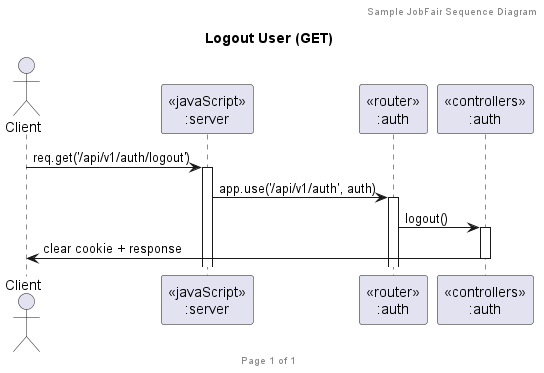

The diagram above was rendered by PlantUML. Its source (embedded in the PNG):
@startuml Logout User (GET)

header Sample JobFair Sequence Diagram
footer Page %page% of %lastpage%
title "Logout User (GET)"

actor "Client" as client
participant "<<javaScript>>\n:server" as server
participant "<<router>>\n:auth" as routerAuth
participant "<<controllers>>\n:auth" as controllersAuth

client->server ++: req.get('/api/v1/auth/logout')
server->routerAuth ++: app.use('/api/v1/auth', auth)
routerAuth -> controllersAuth ++: logout()
controllersAuth->client --: clear cookie + response

@enduml